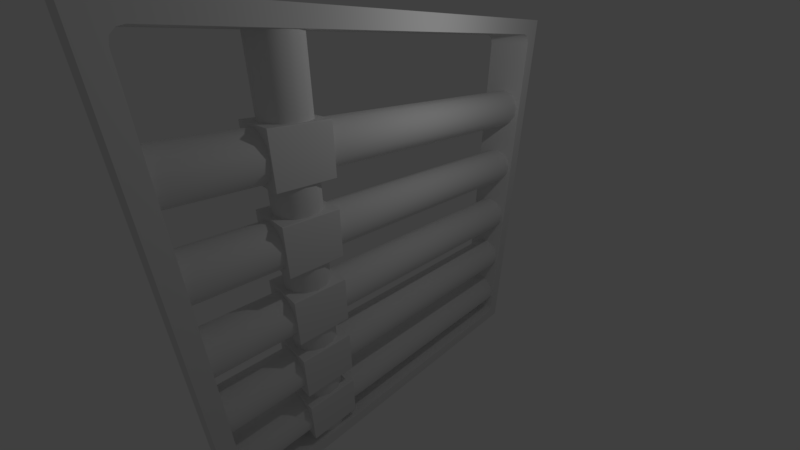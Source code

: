# Source: wallpipes3.blend  (saved by Blender 2.79.0; exported with 4.5.12 LTS)
import bpy
from mathutils import Matrix  # noqa: F401  (used for matrix-valued properties, if any)

bpy.ops.wm.read_factory_settings(use_empty=True)
scene = bpy.context.scene
scene.name = 'Scene'

# ---- collections
col_collection_1 = bpy.data.collections.new('Collection 1'); scene.collection.children.link(col_collection_1)

# ---- materials (node trees are filled in below, after node groups)
mat_material = bpy.data.materials.new('Material')
mat_material.alpha_threshold = 0.0
mat_material.use_transparent_shadow = False
mat_material.roughness = 0.5
mat_material.line_color = (0.0, 0.0, 0.0, 1.0)

# ---- node groups
ng_auto_smooth = bpy.data.node_groups.new('Auto Smooth', 'GeometryNodeTree')
_s = ng_auto_smooth.interface.new_socket(name='Geometry', in_out='OUTPUT', socket_type='NodeSocketGeometry')
_s = ng_auto_smooth.interface.new_socket(name='Geometry', in_out='INPUT', socket_type='NodeSocketGeometry')
_s = ng_auto_smooth.interface.new_socket(name='Angle', in_out='INPUT', socket_type='NodeSocketFloat')
_s.subtype = 'ANGLE'
_s.min_value = 0.0
_s.max_value = 3.142
ng_auto_smooth.is_modifier = True
_N = ng_auto_smooth.nodes; _L = ng_auto_smooth.links
n0 = _N.new('NodeGroupOutput'); n0.name = 'Group Output'; n0.location = (480, -100)
n1 = _N.new('NodeGroupInput'); n1.name = 'Group Input'; n1.location = (-420, -300)
n2 = _N.new('NodeGroupInput'); n2.name = 'Group Input.001'; n2.location = (-60, -100)
n3 = _N.new('GeometryNodeSetShadeSmooth'); n3.name = 'Set Shade Smooth'; n3.location = (120, -100)
n3.domain = 'EDGE'
n4 = _N.new('GeometryNodeSetShadeSmooth'); n4.name = 'Set Shade Smooth.001'; n4.location = (300, -100)
n5 = _N.new('GeometryNodeInputMeshEdgeAngle'); n5.name = 'Edge Angle'; n5.location = (-420, -220)
n6 = _N.new('GeometryNodeInputEdgeSmooth'); n6.name = 'Is Edge Smooth'; n6.location = (-60, -160)
n7 = _N.new('GeometryNodeInputShadeSmooth'); n7.name = 'Is Face Smooth'; n7.location = (-240, -340)
n8 = _N.new('FunctionNodeBooleanMath'); n8.name = 'Boolean Math'; n8.location = (-60, -220)
n9 = _N.new('FunctionNodeCompare'); n9.name = 'Compare'; n9.location = (-240, -180)
n9.operation = 'LESS_EQUAL'
_L.new(n5.outputs[0], n9.inputs[0])
_L.new(n4.outputs[0], n0.inputs[0])
_L.new(n1.outputs[1], n9.inputs[1])
_L.new(n9.outputs[0], n8.inputs[0])
_L.new(n7.outputs[0], n8.inputs[1])
_L.new(n2.outputs[0], n3.inputs[0])
_L.new(n6.outputs[0], n3.inputs[1])
_L.new(n3.outputs[0], n4.inputs[0])
_L.new(n8.outputs[0], n3.inputs[2])
n0.is_active_output = True

# ---- material node trees

# ---- world
world_world = bpy.data.worlds.new('World'); scene.world = world_world
world_world.color = (0.05088, 0.05088, 0.05088)
world_world.use_sun_shadow = False
world_world.sun_shadow_jitter_overblur = 0.0
world_world.cycles.sampling_method = 'MANUAL'

# ---- cameras
cam_camera = bpy.data.cameras.new('Camera')
cam_camera.clip_end = 100.0
cam_camera.lens = 14.66
cam_camera.sensor_width = 32.0
cam_camera.sensor_height = 18.0
cam_camera.ortho_scale = 7.314
cam_camera.dof.focus_distance = 0.0
cam_camera.dof.aperture_fstop = 128.0

# ---- lights
light_lamp = bpy.data.lights.new('Lamp', 'POINT')
light_lamp.transmission_factor = 0.0
light_lamp.cutoff_distance = 30.0
light_lamp.energy = 100.0
light_lamp.shadow_buffer_clip_start = 1.001
light_lamp.shadow_soft_size = 0.1
light_lamp.shadow_maximum_resolution = 0.006
light_lamp.use_absolute_resolution = True

# ---- meshes
me_cube = bpy.data.meshes.new('Cube')
me_cube.from_pydata([(0.6906, 5.99, -5.99), (0.6906, -5.99, -5.99), (0.6906, 5.99, 5.99), (0.6906, -5.99, 5.99), (-0.6906, -5.99, -5.99), (-0.6906, 5.99, -5.99), (-0.6906, -5.99, 5.99), (-0.6906, 5.99, 5.99), (2.808e-08, -5.983, -2.218), (2.808e-08, 5.815, -2.218), (2.808e-08, 5.815, -4.065), (2.808e-08, -5.983, -4.065), (0.2831, 5.815, -4.135), (0.2831, -5.983, -4.135), (0.5013, 5.815, -4.328), (0.5013, -5.983, -4.328), (0.6046, 5.815, -4.601), (0.6046, -5.983, -4.601), (0.5695, 5.815, -4.89), (0.5695, -5.983, -4.89), (0.4039, 5.815, -5.13), (0.4039, -5.983, -5.13), (0.1458, 5.815, -5.266), (0.1458, -5.983, -5.266), (-0.1458, 5.815, -5.266), (-0.1458, -5.983, -5.266), (-0.4039, 5.815, -5.13), (-0.4039, -5.983, -5.13), (-0.5695, 5.815, -4.89), (-0.5695, -5.983, -4.89), (-0.6046, 5.815, -4.601), (-0.6046, -5.983, -4.601), (-0.5013, 5.815, -4.328), (-0.5013, -5.983, -4.328), (-0.2831, 5.815, -4.135), (-0.2831, -5.983, -4.135), (0.2831, 5.815, -2.288), (0.2831, -5.983, -2.288), (0.5013, 5.815, -2.481), (0.5013, -5.983, -2.481), (0.6046, 5.815, -2.754), (0.6046, -5.983, -2.754), (0.5695, 5.815, -3.043), (0.5695, -5.983, -3.043), (0.4039, 5.815, -3.283), (0.4039, -5.983, -3.283), (0.1458, 5.815, -3.418), (0.1458, -5.983, -3.418), (-0.1458, 5.815, -3.418), (-0.1458, -5.983, -3.418), (-0.4039, 5.815, -3.283), (-0.4039, -5.983, -3.283), (-0.5695, 5.815, -3.043), (-0.5695, -5.983, -3.043), (-0.6046, 5.815, -2.754), (-0.6046, -5.983, -2.754), (-0.5013, 5.815, -2.481), (-0.5013, -5.983, -2.481), (-0.2831, 5.815, -2.288), (-0.2831, -5.983, -2.288), (2.808e-08, -5.983, -0.314), (2.808e-08, 5.815, -0.314), (0.2831, 5.815, -0.3838), (0.2831, -5.983, -0.3838), (0.5013, 5.815, -0.5771), (0.5013, -5.983, -0.5771), (0.6046, 5.815, -0.8497), (0.6046, -5.983, -0.8497), (0.5695, 5.815, -1.139), (0.5695, -5.983, -1.139), (0.4039, 5.815, -1.379), (0.4039, -5.983, -1.379), (0.1458, 5.815, -1.514), (0.1458, -5.983, -1.514), (-0.1458, 5.815, -1.514), (-0.1458, -5.983, -1.514), (-0.4039, 5.815, -1.379), (-0.4039, -5.983, -1.379), (-0.5695, 5.815, -1.139), (-0.5695, -5.983, -1.139), (-0.6046, 5.815, -0.8497), (-0.6046, -5.983, -0.8497), (-0.5013, 5.815, -0.5771), (-0.5013, -5.983, -0.5771), (-0.2831, 5.815, -0.3838), (-0.2831, -5.983, -0.3838), (0.668, -3.544, -3.995), (0.6546, -2.068, -5.308), (0.6617, -2.068, -5.304), (0.6664, -2.068, -5.296), (0.6463, -2.068, -5.31), (0.668, -2.068, -5.288), (0.6664, -2.068, -3.987), (0.6617, -2.068, -3.98), (0.6546, -2.068, -3.975), (0.668, -2.068, -3.995), (0.6463, -2.068, -3.974), (0.6463, -2.068, -2.143), (0.668, -2.068, -2.165), (0.6546, -2.068, -2.145), (0.6617, -2.068, -2.15), (0.6664, -2.068, -2.157), (0.668, -2.068, -3.458), (0.6463, -2.068, -3.48), (0.6664, -2.068, -3.466), (0.6617, -2.068, -3.473), (0.6546, -2.068, -3.478), (0.668, -3.544, -2.165), (0.6463, -3.544, -2.143), (0.6664, -3.544, -2.157), (0.6617, -3.544, -2.15), (0.6546, -3.544, -2.145), (0.6463, -3.544, -3.48), (0.668, -3.544, -3.458), (0.6546, -3.544, -3.478), (0.6617, -3.544, -3.473), (0.6664, -3.544, -3.466), (-0.668, -2.068, -2.165), (-0.6463, -2.068, -2.143), (-0.6664, -2.068, -2.157), (-0.6617, -2.068, -2.15), (-0.6546, -2.068, -2.145), (-0.6463, -2.068, -3.48), (-0.668, -2.068, -3.458), (-0.6546, -2.068, -3.478), (-0.6617, -2.068, -3.473), (-0.6664, -2.068, -3.466), (-0.6463, -3.544, -2.143), (-0.668, -3.544, -2.165), (-0.6546, -3.544, -2.145), (-0.6617, -3.544, -2.15), (-0.6664, -3.544, -2.157), (-0.668, -3.544, -3.458), (-0.6463, -3.544, -3.48), (-0.6664, -3.544, -3.466), (-0.6617, -3.544, -3.473), (-0.6546, -3.544, -3.478), (-0.6546, -3.544, -1.564), (-0.6617, -3.544, -1.559), (-0.6664, -3.544, -1.552), (-0.6463, -3.544, -1.566), (-0.668, -3.544, -1.544), (-0.6664, -3.544, -0.2428), (-0.6617, -3.544, -0.2358), (-0.6546, -3.544, -0.2311), (-0.668, -3.544, -0.2511), (-0.6463, -3.544, -0.2294), (-0.6664, -2.068, -1.552), (-0.6617, -2.068, -1.559), (-0.6546, -2.068, -1.564), (-0.668, -2.068, -1.544), (-0.6463, -2.068, -1.566), (-0.6546, -2.068, -0.2311), (-0.6617, -2.068, -0.2358), (-0.6664, -2.068, -0.2428), (-0.6463, -2.068, -0.2294), (-0.668, -2.068, -0.2511), (0.6664, -3.544, -1.552), (0.6617, -3.544, -1.559), (0.6546, -3.544, -1.564), (0.668, -3.544, -1.544), (0.6463, -3.544, -1.566), (0.6546, -3.544, -0.2311), (0.6617, -3.544, -0.2358), (0.6664, -3.544, -0.2428), (0.6463, -3.544, -0.2294), (0.668, -3.544, -0.2511), (0.6546, -2.068, -1.564), (0.6617, -2.068, -1.559), (0.6664, -2.068, -1.552), (0.6463, -2.068, -1.566), (0.668, -2.068, -1.544), (0.6664, -2.068, -0.2428), (0.6617, -2.068, -0.2358), (0.6546, -2.068, -0.2311), (0.668, -2.068, -0.2511), (0.6463, -2.068, -0.2294), (-0.2831, -3.332, -5.648), (-0.2831, -3.332, 5.817), (-0.5013, -3.139, -5.648), (-0.5013, -3.139, 5.817), (-0.6046, -2.866, -5.648), (-0.6046, -2.866, 5.817), (-0.5695, -2.577, -5.648), (-0.5695, -2.577, 5.817), (-0.4039, -2.337, -5.648), (-0.4039, -2.337, 5.817), (-0.1458, -2.201, -5.648), (-0.1458, -2.201, 5.817), (0.1458, -2.201, -5.648), (0.1458, -2.201, 5.817), (0.4039, -2.337, -5.648), (0.4039, -2.337, 5.817), (0.5695, -2.577, -5.648), (0.5695, -2.577, 5.817), (0.6046, -2.866, -5.648), (0.6046, -2.866, 5.817), (0.5013, -3.139, -5.648), (0.5013, -3.139, 5.817), (0.2831, -3.332, -5.648), (0.2831, -3.332, 5.817), (2.808e-08, -3.402, 5.817), (2.808e-08, -3.402, -5.648), (2.808e-08, -5.983, 3.833), (2.808e-08, 5.815, 3.833), (0.2831, 5.815, 3.763), (0.2831, -5.983, 3.763), (0.5013, 5.815, 3.569), (0.5013, -5.983, 3.569), (0.6046, 5.815, 3.297), (0.6046, -5.983, 3.297), (0.5695, 5.815, 3.007), (0.5695, -5.983, 3.007), (0.4039, 5.815, 2.768), (0.4039, -5.983, 2.768), (0.1458, 5.815, 2.632), (0.1458, -5.983, 2.632), (-0.1458, 5.815, 2.632), (-0.1458, -5.983, 2.632), (-0.4039, 5.815, 2.768), (-0.4039, -5.983, 2.768), (-0.5695, 5.815, 3.007), (-0.5695, -5.983, 3.007), (-0.6046, 5.815, 3.297), (-0.6046, -5.983, 3.297), (-0.5013, 5.815, 3.569), (-0.5013, -5.983, 3.569), (-0.2831, 5.815, 3.763), (-0.2831, -5.983, 3.763), (-0.4039, -2.162, 2.768), (-0.4039, -3.761, 2.768), (0.5695, -2.162, 3.007), (0.5695, -3.761, 3.007), (0.6046, -3.761, 3.297), (0.6046, -2.162, 3.297), (-0.1458, -2.162, 2.632), (-0.1458, -3.761, 2.632), (0.5013, -3.761, 3.569), (0.5013, -2.162, 3.569), (0.1458, -2.162, 2.632), (0.1458, -3.761, 2.632), (0.2831, -3.761, 3.763), (0.2831, -2.162, 3.763), (0.4039, -3.761, 2.768), (0.4039, -2.162, 2.768), (2.808e-08, -2.162, 3.833), (2.808e-08, -3.761, 3.833), (-0.5695, -2.162, 3.007), (-0.5695, -3.761, 3.007), (-0.6046, -2.162, 3.297), (-0.6046, -3.761, 3.297), (-0.5013, -2.162, 3.569), (-0.5013, -3.761, 3.569), (-0.2831, -3.761, 3.763), (-0.2831, -2.162, 3.763), (0.6463, -2.068, 3.892), (0.668, -2.068, 3.87), (0.6546, -2.068, 3.89), (0.6617, -2.068, 3.885), (0.6664, -2.068, 3.878), (0.668, -2.068, 2.577), (0.6463, -2.068, 2.555), (0.6664, -2.068, 2.569), (0.6617, -2.068, 2.562), (0.6546, -2.068, 2.557), (0.668, -3.544, 3.87), (0.6463, -3.544, 3.892), (0.6664, -3.544, 3.878), (0.6617, -3.544, 3.885), (0.6546, -3.544, 3.89), (0.6463, -3.544, 2.555), (0.668, -3.544, 2.577), (0.6546, -3.544, 2.557), (0.6617, -3.544, 2.562), (0.6664, -3.544, 2.569), (-0.668, -2.068, 3.87), (-0.6463, -2.068, 3.892), (-0.6664, -2.068, 3.878), (-0.6617, -2.068, 3.885), (-0.6546, -2.068, 3.89), (-0.6463, -2.068, 2.555), (-0.668, -2.068, 2.577), (-0.6546, -2.068, 2.557), (-0.6617, -2.068, 2.562), (-0.6664, -2.068, 2.569), (-0.6463, -3.544, 3.892), (-0.668, -3.544, 3.87), (-0.6546, -3.544, 3.89), (-0.6617, -3.544, 3.885), (-0.6664, -3.544, 3.878), (-0.668, -3.544, 2.577), (-0.6463, -3.544, 2.555), (-0.6664, -3.544, 2.569), (-0.6617, -3.544, 2.562), (-0.6546, -3.544, 2.557), (0.6906, 5.578, -5.297), (0.6906, 5.297, -5.578), (0.6906, 5.776, -5.776), (0.6906, 5.54, -5.437), (0.6906, 5.437, -5.54), (0.6906, -5.297, -5.578), (0.6906, -5.578, -5.297), (0.6906, -5.776, -5.776), (0.6906, -5.437, -5.54), (0.6906, -5.54, -5.437), (-0.6906, -5.578, -5.297), (-0.6906, -5.297, -5.578), (-0.6906, -5.776, -5.776), (-0.6906, -5.54, -5.437), (-0.6906, -5.437, -5.54), (-0.6906, 5.297, -5.578), (-0.6906, 5.578, -5.297), (-0.6906, 5.776, -5.776), (-0.6906, 5.437, -5.54), (-0.6906, 5.54, -5.437), (0.6906, 5.297, 5.578), (0.6906, 5.578, 5.297), (0.6906, 5.776, 5.776), (0.6906, 5.437, 5.54), (0.6906, 5.54, 5.437), (0.6906, -5.578, 5.297), (0.6906, -5.297, 5.578), (0.6906, -5.776, 5.776), (0.6906, -5.54, 5.437), (0.6906, -5.437, 5.54), (-0.6906, -5.297, 5.578), (-0.6906, -5.578, 5.297), (-0.6906, -5.776, 5.776), (-0.6906, -5.437, 5.54), (-0.6906, -5.54, 5.437), (-0.6906, 5.578, 5.297), (-0.6906, 5.297, 5.578), (-0.6906, 5.776, 5.776), (-0.6906, 5.54, 5.437), (-0.6906, 5.437, 5.54), (0.6463, -3.544, -3.974), (0.6664, -3.544, -3.987), (0.6617, -3.544, -3.98), (0.6546, -3.544, -3.975), (0.6463, -3.544, -5.31), (0.668, -3.544, -5.288), (0.6546, -3.544, -5.308), (0.6617, -3.544, -5.304), (0.6664, -3.544, -5.296), (-0.668, -2.068, -3.995), (-0.6463, -2.068, -3.974), (-0.6664, -2.068, -3.987), (-0.6617, -2.068, -3.98), (-0.6546, -2.068, -3.975), (-0.6463, -2.068, -5.31), (-0.668, -2.068, -5.288), (-0.6546, -2.068, -5.308), (-0.6617, -2.068, -5.304), (-0.6664, -2.068, -5.296), (-0.6463, -3.544, -3.974), (-0.668, -3.544, -3.995), (-0.6546, -3.544, -3.975), (-0.6617, -3.544, -3.98), (-0.6664, -3.544, -3.987), (-0.668, -3.544, -5.288), (-0.6463, -3.544, -5.31), (-0.6664, -3.544, -5.296), (-0.6617, -3.544, -5.304), (-0.6546, -3.544, -5.308), (2.808e-08, -5.983, 1.711), (2.808e-08, 5.815, 1.711), (0.2831, 5.815, 1.641), (0.2831, -5.983, 1.641), (0.5013, 5.815, 1.448), (0.5013, -5.983, 1.448), (0.6046, 5.815, 1.175), (0.6046, -5.983, 1.175), (0.5695, 5.815, 0.8856), (0.5695, -5.983, 0.8856), (0.4039, 5.815, 0.6457), (0.4039, -5.983, 0.6457), (0.1458, 5.815, 0.5102), (0.1458, -5.983, 0.5102), (-0.1458, 5.815, 0.5102), (-0.1458, -5.983, 0.5102), (-0.4039, 5.815, 0.6457), (-0.4039, -5.983, 0.6457), (-0.5695, 5.815, 0.8856), (-0.5695, -5.983, 0.8856), (-0.6046, 5.815, 1.175), (-0.6046, -5.983, 1.175), (-0.5013, 5.815, 1.448), (-0.5013, -5.983, 1.448), (-0.2831, 5.815, 1.641), (-0.2831, -5.983, 1.641), (-0.6546, -3.544, 0.4608), (-0.6617, -3.544, 0.4655), (-0.6664, -3.544, 0.4726), (-0.6463, -3.544, 0.4592), (-0.668, -3.544, 0.4809), (-0.6664, -3.544, 1.782), (-0.6617, -3.544, 1.789), (-0.6546, -3.544, 1.794), (-0.668, -3.544, 1.774), (-0.6463, -3.544, 1.795), (-0.6664, -2.068, 0.4726), (-0.6617, -2.068, 0.4655), (-0.6546, -2.068, 0.4608), (-0.668, -2.068, 0.4809), (-0.6463, -2.068, 0.4592), (-0.6546, -2.068, 1.794), (-0.6617, -2.068, 1.789), (-0.6664, -2.068, 1.782), (-0.6463, -2.068, 1.795), (-0.668, -2.068, 1.774), (0.6664, -3.544, 0.4726), (0.6617, -3.544, 0.4655), (0.6546, -3.544, 0.4608), (0.668, -3.544, 0.4809), (0.6463, -3.544, 0.4592), (0.6546, -3.544, 1.794), (0.6617, -3.544, 1.789), (0.6664, -3.544, 1.782), (0.6463, -3.544, 1.795), (0.668, -3.544, 1.774), (0.6546, -2.068, 0.4608), (0.6617, -2.068, 0.4655), (0.6664, -2.068, 0.4726), (0.6463, -2.068, 0.4592), (0.668, -2.068, 0.4809), (0.6664, -2.068, 1.782), (0.6617, -2.068, 1.789), (0.6546, -2.068, 1.794), (0.668, -2.068, 1.774), (0.6463, -2.068, 1.795)], [], [(0, 1, 4, 5), (2, 7, 6, 3), (332, 331, 325, 327, 6, 7), (1, 3, 6, 4), (307, 306, 310, 312, 5, 4), (2, 0, 5, 7), (316, 330, 311, 295), (302, 301, 320, 322, 3, 1), (301, 305, 326, 320), (327, 326, 305, 307, 4, 6), (312, 311, 330, 332, 7, 5), (322, 321, 315, 317, 2, 3), (321, 325, 331, 315), (317, 316, 295, 297, 0, 2), (297, 296, 300, 302, 1, 0), (66, 67, 69, 68), (37, 8, 59, 57, 55, 53, 51, 49, 47, 45, 43, 41, 39), (10, 11, 13, 12), (61, 62, 64, 66, 68, 70, 72, 74, 76, 78, 80, 82, 84), (54, 55, 57, 56), (12, 13, 15, 14), (70, 71, 73, 72), (52, 53, 55, 54), (14, 15, 17, 16), (72, 73, 75, 74), (50, 51, 53, 52), (16, 17, 19, 18), (74, 75, 77, 76), (48, 49, 51, 50), (18, 19, 21, 20), (76, 77, 79, 78), (46, 47, 49, 48), (20, 21, 23, 22), (78, 79, 81, 80), (44, 45, 47, 46), (22, 23, 25, 24), (80, 81, 83, 82), (42, 43, 45, 44), (24, 25, 27, 26), (63, 60, 85, 83, 81, 79, 77, 75, 73, 71, 69, 67, 65), (40, 41, 43, 42), (26, 27, 29, 28), (9, 36, 38, 40, 42, 44, 46, 48, 50, 52, 54, 56, 58), (38, 39, 41, 40), (28, 29, 31, 30), (58, 59, 8, 9), (36, 37, 39, 38), (30, 31, 33, 32), (13, 11, 35, 33, 31, 29, 27, 25, 23, 21, 19, 17, 15), (9, 8, 37, 36), (32, 33, 35, 34), (68, 69, 71, 70), (56, 57, 59, 58), (34, 35, 11, 10), (10, 12, 14, 16, 18, 20, 22, 24, 26, 28, 30, 32, 34), (64, 65, 67, 66), (84, 85, 60, 61), (62, 63, 65, 64), (61, 60, 63, 62), (82, 83, 85, 84), (354, 345, 348, 356), (94, 338, 337, 93), (356, 348, 347, 357), (129, 121, 120, 130), (122, 124, 125, 126, 123, 117, 119, 120, 121, 118, 97, 99, 100, 101, 98, 102, 104, 105, 106, 103), (146, 155, 152, 144), (102, 98, 107, 113), (112, 103, 106, 114), (173, 163, 164, 172), (127, 118, 121, 129), (142, 154, 156, 145), (112, 114, 115, 116, 113, 107, 109, 110, 111, 108, 127, 129, 130, 131, 128, 132, 134, 135, 136, 133), (122, 133, 136, 124), (341, 87, 88, 342), (342, 88, 89, 343), (351, 363, 362, 352), (92, 336, 86, 95), (352, 362, 361, 353), (96, 335, 338, 94), (349, 90, 339, 360), (96, 345, 354, 335), (353, 361, 359, 350), (343, 89, 91, 340), (357, 347, 346, 358), (93, 337, 336, 92), (132, 128, 117, 123), (97, 118, 127, 108), (97, 108, 111, 99), (101, 109, 107, 98), (125, 135, 134, 126), (126, 134, 132, 123), (130, 120, 119, 131), (99, 111, 110, 100), (349, 351, 352, 353, 350, 344, 346, 347, 348, 345, 96, 94, 93, 92, 95, 91, 89, 88, 87, 90), (124, 136, 135, 125), (114, 106, 105, 115), (122, 103, 112, 133), (116, 104, 102, 113), (115, 105, 104, 116), (349, 360, 363, 351), (91, 95, 86, 340), (100, 110, 109, 101), (131, 119, 117, 128), (172, 164, 166, 175), (171, 175, 166, 160), (176, 165, 162, 174), (174, 162, 163, 173), (144, 152, 153, 143), (143, 153, 154, 142), (339, 341, 342, 343, 340, 86, 336, 337, 338, 335, 354, 356, 357, 358, 355, 359, 361, 362, 363, 360), (339, 90, 87, 341), (358, 346, 344, 355), (151, 170, 161, 140), (161, 159, 158, 157, 160, 166, 164, 163, 162, 165, 146, 144, 143, 142, 145, 141, 139, 138, 137, 140), (178, 177, 202, 201), (198, 197, 195, 196), (159, 167, 168, 158), (161, 170, 167, 159), (201, 202, 199, 200), (200, 199, 197, 198), (157, 169, 171, 160), (158, 168, 169, 157), (176, 155, 146, 165), (180, 179, 177, 178), (151, 149, 148, 147, 150, 156, 154, 153, 152, 155, 176, 174, 173, 172, 175, 171, 169, 168, 167, 170), (141, 145, 156, 150), (147, 139, 141, 150), (151, 140, 137, 149), (182, 181, 179, 180), (194, 193, 191, 192), (186, 185, 183, 184), (184, 183, 181, 182), (190, 189, 187, 188), (188, 187, 185, 186), (196, 195, 193, 194), (192, 191, 189, 190), (148, 138, 139, 147), (149, 137, 138, 148), (359, 355, 344, 350), (207, 238, 234, 209), (204, 205, 207, 209, 211, 213, 215, 217, 219, 221, 223, 225, 227), (204, 245, 242, 205), (205, 242, 238, 207), (209, 234, 231, 211), (219, 229, 247, 221), (223, 249, 251, 225), (225, 251, 254, 227), (206, 203, 228, 226, 224, 222, 220, 218, 216, 214, 212, 210, 208), (211, 231, 244, 213), (215, 239, 235, 217), (227, 254, 245, 204), (213, 244, 239, 215), (253, 228, 203, 246), (252, 226, 228, 253), (246, 203, 206, 241), (241, 206, 208, 237), (221, 247, 249, 223), (237, 208, 210, 233), (233, 210, 212, 232), (250, 224, 226, 252), (248, 222, 224, 250), (236, 218, 220, 230), (230, 220, 222, 248), (240, 216, 218, 236), (243, 214, 216, 240), (232, 212, 214, 243), (252, 253, 254, 251), (246, 241, 242, 245), (241, 237, 238, 242), (253, 246, 245, 254), (237, 233, 234, 238), (232, 243, 244, 231), (250, 252, 251, 249), (248, 250, 249, 247), (230, 248, 247, 229), (236, 230, 229, 235), (240, 236, 235, 239), (243, 240, 239, 244), (233, 232, 231, 234), (217, 235, 229, 219), (255, 276, 285, 266), (280, 282, 283, 284, 281, 275, 277, 278, 279, 276, 255, 257, 258, 259, 256, 260, 262, 263, 264, 261), (290, 286, 275, 281), (270, 272, 273, 274, 271, 265, 267, 268, 269, 266, 285, 287, 288, 289, 286, 290, 292, 293, 294, 291), (280, 261, 270, 291), (270, 261, 264, 272), (272, 264, 263, 273), (273, 263, 262, 274), (274, 262, 260, 271), (280, 291, 294, 282), (282, 294, 293, 283), (283, 293, 292, 284), (284, 292, 290, 281), (285, 276, 279, 287), (287, 279, 278, 288), (288, 278, 277, 289), (289, 277, 275, 286), (255, 266, 269, 257), (257, 269, 268, 258), (258, 268, 267, 259), (259, 267, 265, 256), (260, 256, 265, 271), (295, 298, 297), (298, 299, 297), (299, 296, 297), (300, 303, 302), (303, 304, 302), (304, 301, 302), (305, 308, 307), (308, 309, 307), (309, 306, 307), (310, 313, 312), (313, 314, 312), (314, 311, 312), (315, 318, 317), (318, 319, 317), (319, 316, 317), (320, 323, 322), (323, 324, 322), (324, 321, 322), (325, 328, 327), (328, 329, 327), (329, 326, 327), (330, 333, 332), (333, 334, 332), (334, 331, 332), (300, 306, 309, 303), (303, 309, 308, 304), (304, 308, 305, 301), (325, 321, 324, 328), (328, 324, 323, 329), (329, 323, 320, 326), (330, 316, 319, 333), (333, 319, 318, 334), (334, 318, 315, 331), (310, 296, 299, 313), (313, 299, 298, 314), (314, 298, 295, 311), (296, 310, 306, 300), (370, 371, 373, 372), (365, 366, 368, 370, 372, 374, 376, 378, 380, 382, 384, 386, 388), (374, 375, 377, 376), (376, 377, 379, 378), (378, 379, 381, 380), (380, 381, 383, 382), (382, 383, 385, 384), (384, 385, 387, 386), (367, 364, 389, 387, 385, 383, 381, 379, 377, 375, 373, 371, 369), (372, 373, 375, 374), (368, 369, 371, 370), (388, 389, 364, 365), (366, 367, 369, 368), (365, 364, 367, 366), (386, 387, 389, 388), (399, 408, 405, 397), (426, 416, 417, 425), (395, 407, 409, 398), (425, 417, 419, 428), (424, 428, 419, 413), (429, 418, 415, 427), (427, 415, 416, 426), (397, 405, 406, 396), (396, 406, 407, 395), (404, 423, 414, 393), (414, 412, 411, 410, 413, 419, 417, 416, 415, 418, 399, 397, 396, 395, 398, 394, 392, 391, 390, 393), (412, 420, 421, 411), (414, 423, 420, 412), (410, 422, 424, 413), (411, 421, 422, 410), (429, 408, 399, 418), (404, 402, 401, 400, 403, 409, 407, 406, 405, 408, 429, 427, 426, 425, 428, 424, 422, 421, 420, 423), (394, 398, 409, 403), (400, 392, 394, 403), (404, 393, 390, 402), (401, 391, 392, 400), (402, 390, 391, 401)])
me_cube.polygons.foreach_set('use_smooth', [True] * 276)
me_cube.materials.append(mat_material)
me_cube.use_remesh_preserve_volume = False
me_cube.use_remesh_preserve_attributes = False
me_cube.use_mirror_vertex_groups = False
me_cube.update()

# ---- objects
ob_cube = bpy.data.objects.new('Cube', me_cube)
ob_lamp = bpy.data.objects.new('Lamp', light_lamp)
ob_camera = bpy.data.objects.new('Camera', cam_camera)

# ---- transforms, parenting, visibility, modifiers, constraints
ob_cube.location = (0.0, 0.0, 0.0)
ob_cube.lock_rotations_4d = False
ob_cube.empty_display_type = 'ARROWS'
ob_cube.lineart.crease_threshold = 0.0
_m = ob_cube.modifiers.new('Auto Smooth', 'NODES')
_m.node_group = ng_auto_smooth
_gi = [s.identifier for s in ng_auto_smooth.interface.items_tree if s.item_type == 'SOCKET' and s.in_out == 'INPUT']
_m[_gi[1]] = 0.5236  # Angle
ob_lamp.location = (4.076, 1.005, 5.904)
ob_lamp.rotation_euler = (0.6503, 0.05522, 1.866)
ob_lamp.lock_rotations_4d = False
ob_lamp.empty_display_type = 'ARROWS'
ob_lamp.color = (0.0, 0.0, 0.0, 0.0)
ob_lamp.lineart.crease_threshold = 0.0
ob_camera.location = (7.481, -6.508, 5.344)
ob_camera.rotation_euler = (1.109, 0.0, 0.8149)
ob_camera.lock_rotations_4d = False
ob_camera.empty_display_type = 'ARROWS'
ob_camera.color = (0.0, 0.0, 0.0, 0.0)
ob_camera.display_type = 'WIRE'
ob_camera.lineart.crease_threshold = 0.0

# ---- collection membership
col_collection_1.objects.link(ob_cube)
col_collection_1.objects.link(ob_lamp)
col_collection_1.objects.link(ob_camera)

# ---- scene / render settings (as saved in the file)
scene.camera = ob_camera
scene.frame_start = 1; scene.frame_end = 250; scene.frame_set(1)
scene.render.engine = 'BLENDER_EEVEE_NEXT'
scene.render.resolution_percentage = 50
scene.render.dither_intensity = 0.0
scene.cycles.use_denoising = False
scene.cycles.samples = 128
scene.cycles.sampling_pattern = 'TABULATED_SOBOL'
scene.cycles.use_adaptive_sampling = False
scene.cycles.use_light_tree = False
scene.cycles.blur_glossy = 0.0
scene.cycles.sample_clamp_indirect = 0.0
scene.view_settings.view_transform = 'Standard'
bpy.context.view_layer.update()
